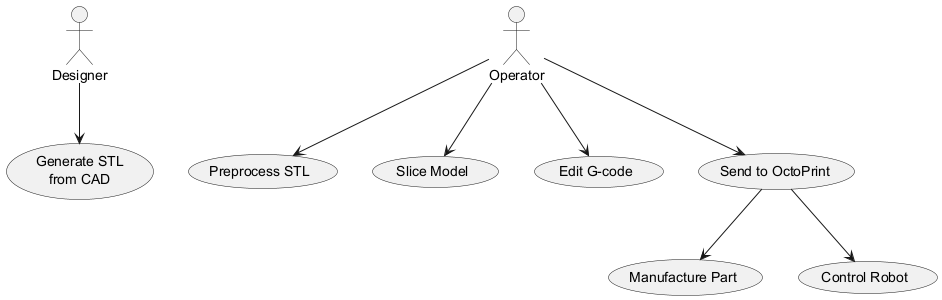

The diagram above was rendered by PlantUML. Its source (embedded in the PNG):
@startuml
actor Designer
actor Operator

usecase "Generate STL\nfrom CAD" as UC1
usecase "Preprocess STL" as UC2
usecase "Slice Model" as UC3
usecase "Edit G-code" as UC4
usecase "Send to OctoPrint" as UC5
usecase "Manufacture Part" as UC6
usecase "Control Robot" as UC7

Designer --> UC1
Operator --> UC2
Operator --> UC3
Operator --> UC4
Operator --> UC5
UC5 --> UC6
UC5 --> UC7

@enduml